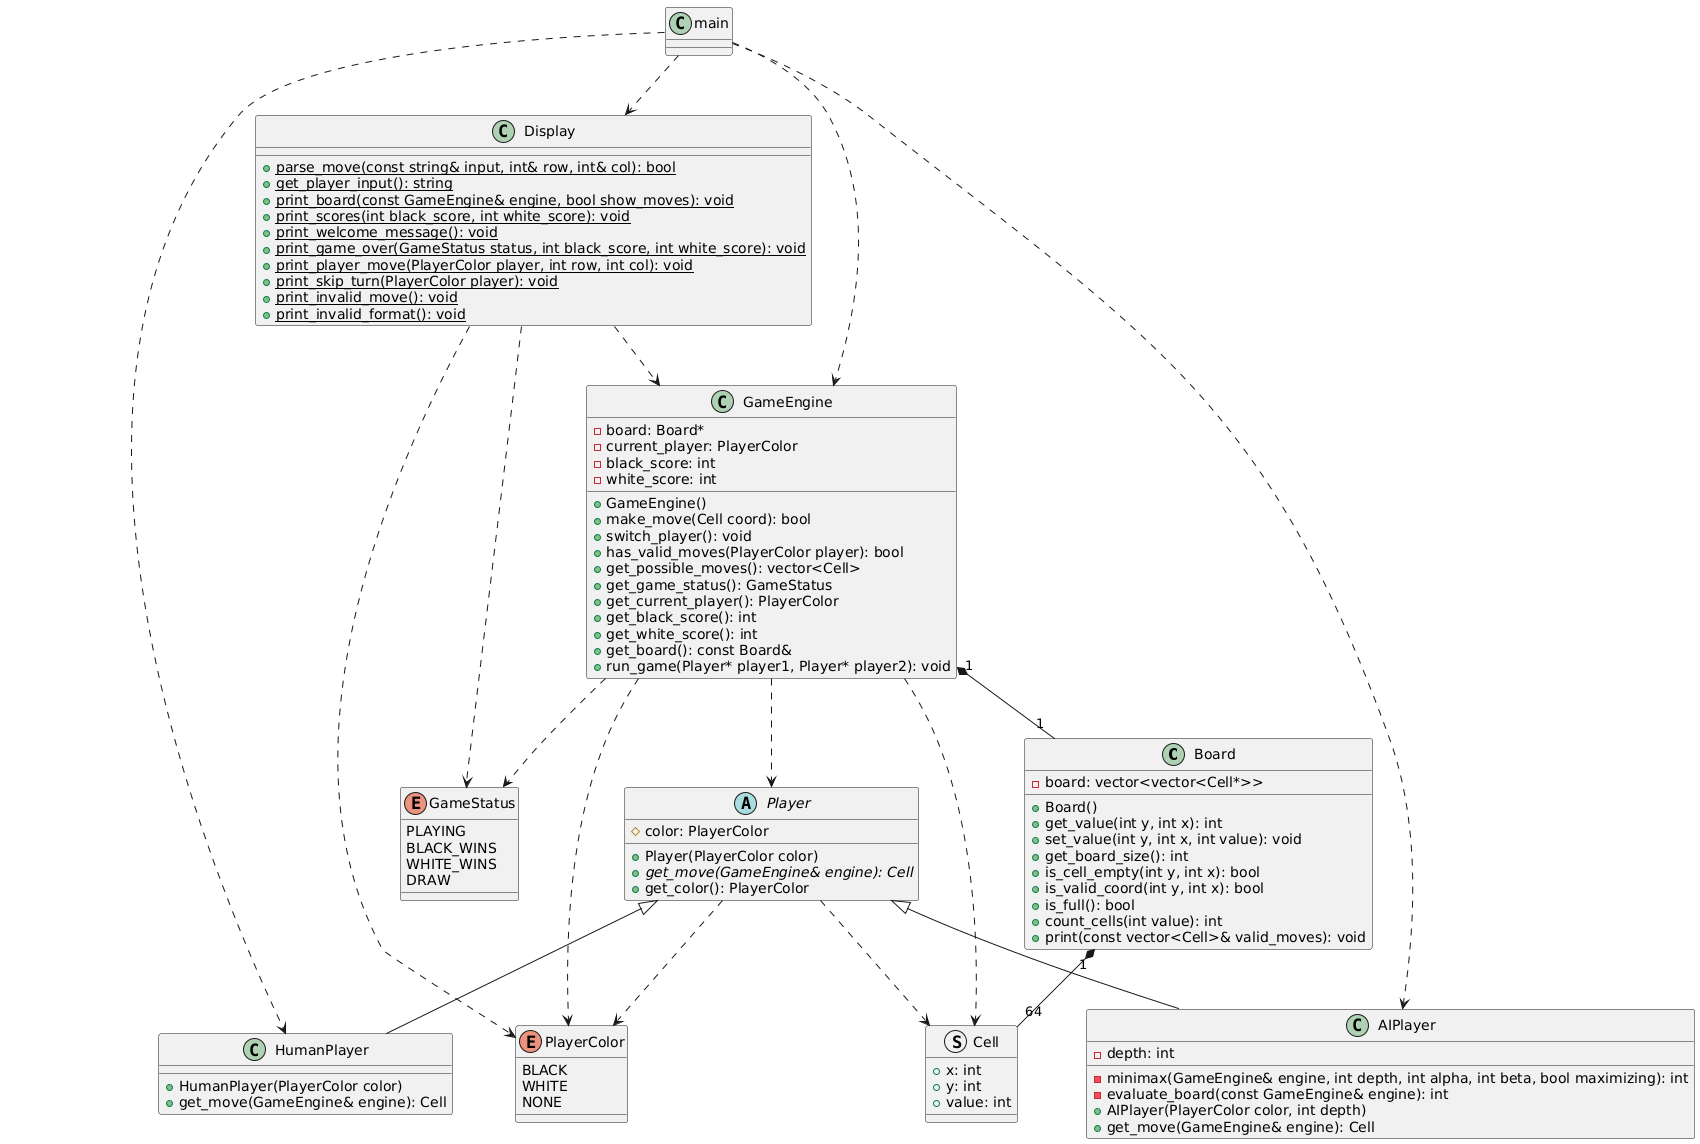

The diagram above was rendered by PlantUML. Its source (embedded in the PNG):
@startuml
' skinparam linetype ortho

class Board {
  - board: vector<vector<Cell*>>
  + Board()
  + get_value(int y, int x): int
  + set_value(int y, int x, int value): void
  + get_board_size(): int
  + is_cell_empty(int y, int x): bool
  + is_valid_coord(int y, int x): bool
  + is_full(): bool
  + count_cells(int value): int
  + print(const vector<Cell>& valid_moves): void
}

struct Cell {
  + x: int
  + y: int
  + value: int
}

class GameEngine {
  - board: Board*
  - current_player: PlayerColor
  - black_score: int
  - white_score: int
  + GameEngine()
  + make_move(Cell coord): bool
  + switch_player(): void
  + has_valid_moves(PlayerColor player): bool
  + get_possible_moves(): vector<Cell>
  + get_game_status(): GameStatus
  + get_current_player(): PlayerColor
  + get_black_score(): int
  + get_white_score(): int
  + get_board(): const Board&
  + run_game(Player* player1, Player* player2): void
}

abstract class Player {
  # color: PlayerColor
  + Player(PlayerColor color)
  + {abstract} get_move(GameEngine& engine): Cell
  + get_color(): PlayerColor
}

class HumanPlayer {
  + HumanPlayer(PlayerColor color)
  + get_move(GameEngine& engine): Cell
}

class AIPlayer {
  - depth: int
  - minimax(GameEngine& engine, int depth, int alpha, int beta, bool maximizing): int
  - evaluate_board(const GameEngine& engine): int
  + AIPlayer(PlayerColor color, int depth)
  + get_move(GameEngine& engine): Cell
}

class Display {
  + {static} parse_move(const string& input, int& row, int& col): bool
  + {static} get_player_input(): string
  + {static} print_board(const GameEngine& engine, bool show_moves): void
  + {static} print_scores(int black_score, int white_score): void
  + {static} print_welcome_message(): void
  + {static} print_game_over(GameStatus status, int black_score, int white_score): void
  + {static} print_player_move(PlayerColor player, int row, int col): void
  + {static} print_skip_turn(PlayerColor player): void
  + {static} print_invalid_move(): void
  + {static} print_invalid_format(): void
}

enum PlayerColor {
    BLACK
    WHITE
    NONE
}

enum GameStatus {
    PLAYING
    BLACK_WINS
    WHITE_WINS
    DRAW
}

GameEngine "1" *-- "1" Board
GameEngine ..> Player
GameEngine ..> Cell
GameEngine ..> GameStatus
GameEngine ..> PlayerColor
Board "1" *-- "64" Cell
Player <|-- HumanPlayer
Player <|-- AIPlayer
Player ..> PlayerColor
Player ..> Cell
main ..> GameEngine
main ..> HumanPlayer
main ..> AIPlayer
main ..> Display
Display ..> GameEngine
Display ..> PlayerColor
Display ..> GameStatus
@enduml